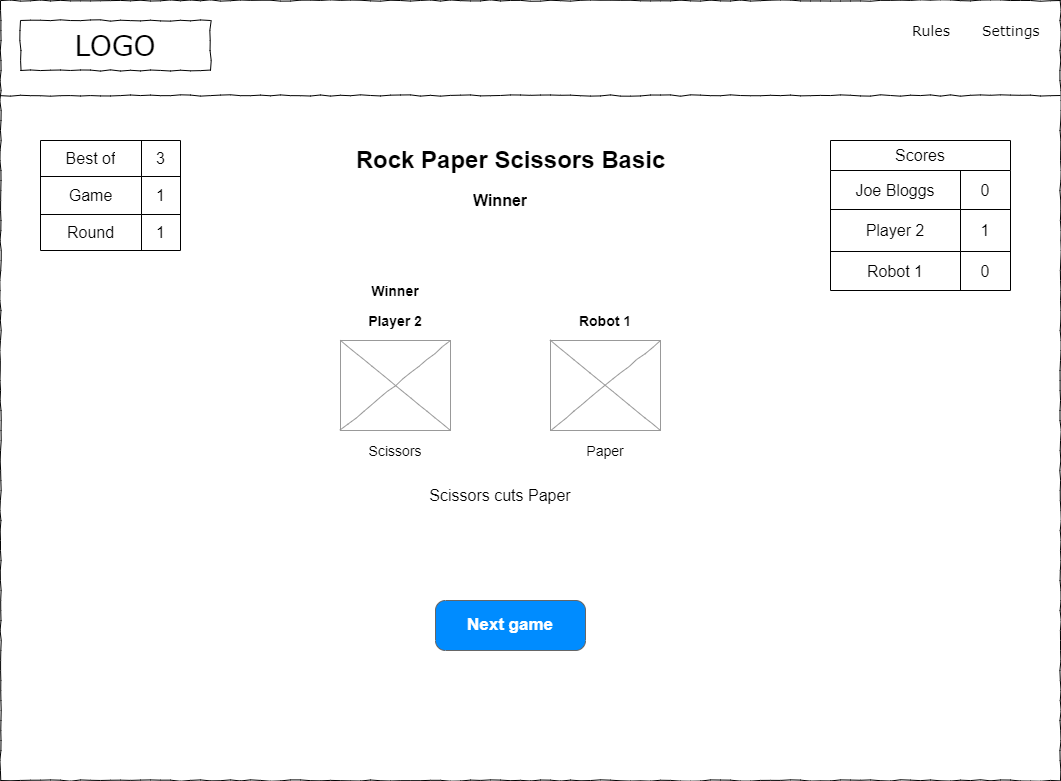

The diagram above was exported from draw.io. Its source (the exported page's mxGraphModel, read from the mxfile embedded in the PNG):
<mxGraphModel dx="1102" dy="857" grid="1" gridSize="10" guides="1" tooltips="1" connect="1" arrows="1" fold="1" page="1" pageScale="1" pageWidth="1169" pageHeight="827" math="0" shadow="0">
  <root>
    <mxCell id="YVhSnKuTa7IVDdCs3qrZ-0" />
    <mxCell id="YVhSnKuTa7IVDdCs3qrZ-1" parent="YVhSnKuTa7IVDdCs3qrZ-0" />
    <mxCell id="YVhSnKuTa7IVDdCs3qrZ-2" value="" style="whiteSpace=wrap;html=1;rounded=0;shadow=0;labelBackgroundColor=none;strokeColor=#000000;strokeWidth=1;fillColor=none;fontFamily=Verdana;fontSize=12;fontColor=#000000;align=center;comic=1;" parent="YVhSnKuTa7IVDdCs3qrZ-1" vertex="1">
      <mxGeometry x="20" y="20" width="1060" height="780" as="geometry" />
    </mxCell>
    <mxCell id="YVhSnKuTa7IVDdCs3qrZ-3" value="LOGO" style="whiteSpace=wrap;html=1;rounded=0;shadow=0;labelBackgroundColor=none;strokeWidth=1;fontFamily=Verdana;fontSize=28;align=center;comic=1;" parent="YVhSnKuTa7IVDdCs3qrZ-1" vertex="1">
      <mxGeometry x="40" y="40" width="190" height="50" as="geometry" />
    </mxCell>
    <mxCell id="YVhSnKuTa7IVDdCs3qrZ-4" value="Rules" style="text;html=1;points=[];align=left;verticalAlign=top;spacingTop=-4;fontSize=14;fontFamily=Verdana" parent="YVhSnKuTa7IVDdCs3qrZ-1" vertex="1">
      <mxGeometry x="930" y="40" width="60" height="20" as="geometry" />
    </mxCell>
    <mxCell id="YVhSnKuTa7IVDdCs3qrZ-5" value="Settings" style="text;html=1;points=[];align=left;verticalAlign=top;spacingTop=-4;fontSize=14;fontFamily=Verdana" parent="YVhSnKuTa7IVDdCs3qrZ-1" vertex="1">
      <mxGeometry x="1000" y="40" width="60" height="20" as="geometry" />
    </mxCell>
    <mxCell id="YVhSnKuTa7IVDdCs3qrZ-6" value="" style="line;strokeWidth=1;html=1;rounded=0;shadow=0;labelBackgroundColor=none;fillColor=none;fontFamily=Verdana;fontSize=14;fontColor=#000000;align=center;comic=1;" parent="YVhSnKuTa7IVDdCs3qrZ-1" vertex="1">
      <mxGeometry x="20" y="110" width="1060" height="10" as="geometry" />
    </mxCell>
    <mxCell id="YVhSnKuTa7IVDdCs3qrZ-7" value="Rock Paper Scissors Basic" style="text;strokeColor=none;fillColor=none;html=1;fontSize=24;fontStyle=1;verticalAlign=middle;align=center;" parent="YVhSnKuTa7IVDdCs3qrZ-1" vertex="1">
      <mxGeometry x="480" y="160" width="100" height="40" as="geometry" />
    </mxCell>
    <mxCell id="YVhSnKuTa7IVDdCs3qrZ-11" value="" style="verticalLabelPosition=bottom;shadow=0;dashed=0;align=center;html=1;verticalAlign=top;strokeWidth=1;shape=mxgraph.mockup.graphics.simpleIcon;strokeColor=#999999;rounded=0;labelBackgroundColor=none;fontFamily=Verdana;fontSize=14;fontColor=#000000;comic=1;" parent="YVhSnKuTa7IVDdCs3qrZ-1" vertex="1">
      <mxGeometry x="360" y="360" width="110" height="90" as="geometry" />
    </mxCell>
    <UserObject label="&lt;font style=&quot;font-size: 14px;&quot;&gt;Scissors&lt;/font&gt;" placeholders="1" name="Variable" id="YVhSnKuTa7IVDdCs3qrZ-12">
      <mxCell style="text;html=1;strokeColor=none;fillColor=none;align=center;verticalAlign=middle;whiteSpace=wrap;overflow=hidden;" parent="YVhSnKuTa7IVDdCs3qrZ-1" vertex="1">
        <mxGeometry x="375" y="460" width="80" height="20" as="geometry" />
      </mxCell>
    </UserObject>
    <UserObject label="&lt;span style=&quot;font-size: 16px;&quot;&gt;&lt;b style=&quot;font-size: 14px;&quot;&gt;Player 2&lt;/b&gt;&lt;/span&gt;" placeholders="1" name="Variable" id="YVhSnKuTa7IVDdCs3qrZ-13">
      <mxCell style="text;html=1;strokeColor=none;fillColor=none;align=center;verticalAlign=middle;whiteSpace=wrap;overflow=hidden;" parent="YVhSnKuTa7IVDdCs3qrZ-1" vertex="1">
        <mxGeometry x="335" y="320" width="160" height="40" as="geometry" />
      </mxCell>
    </UserObject>
    <mxCell id="YVhSnKuTa7IVDdCs3qrZ-15" value="Scissors cuts Paper" style="text;html=1;strokeColor=none;fillColor=none;align=center;verticalAlign=middle;whiteSpace=wrap;rounded=0;fontSize=16;" parent="YVhSnKuTa7IVDdCs3qrZ-1" vertex="1">
      <mxGeometry x="440" y="500" width="160" height="30" as="geometry" />
    </mxCell>
    <mxCell id="YVhSnKuTa7IVDdCs3qrZ-16" value="" style="verticalLabelPosition=bottom;shadow=0;dashed=0;align=center;html=1;verticalAlign=top;strokeWidth=1;shape=mxgraph.mockup.graphics.simpleIcon;strokeColor=#999999;rounded=0;labelBackgroundColor=none;fontFamily=Verdana;fontSize=14;fontColor=#000000;comic=1;" parent="YVhSnKuTa7IVDdCs3qrZ-1" vertex="1">
      <mxGeometry x="570" y="360" width="110" height="90" as="geometry" />
    </mxCell>
    <UserObject label="&lt;font style=&quot;font-size: 14px;&quot;&gt;Paper&lt;/font&gt;" placeholders="1" name="Variable" id="YVhSnKuTa7IVDdCs3qrZ-17">
      <mxCell style="text;html=1;strokeColor=none;fillColor=none;align=center;verticalAlign=middle;whiteSpace=wrap;overflow=hidden;" parent="YVhSnKuTa7IVDdCs3qrZ-1" vertex="1">
        <mxGeometry x="585" y="460" width="80" height="20" as="geometry" />
      </mxCell>
    </UserObject>
    <UserObject label="&lt;span style=&quot;font-size: 16px;&quot;&gt;&lt;b style=&quot;font-size: 14px;&quot;&gt;Robot 1&lt;/b&gt;&lt;/span&gt;" placeholders="1" name="Variable" id="YVhSnKuTa7IVDdCs3qrZ-18">
      <mxCell style="text;html=1;strokeColor=none;fillColor=none;align=center;verticalAlign=middle;whiteSpace=wrap;overflow=hidden;" parent="YVhSnKuTa7IVDdCs3qrZ-1" vertex="1">
        <mxGeometry x="545" y="320" width="160" height="40" as="geometry" />
      </mxCell>
    </UserObject>
    <mxCell id="YVhSnKuTa7IVDdCs3qrZ-19" value="Next game" style="strokeWidth=1;shadow=0;dashed=0;align=center;html=1;shape=mxgraph.mockup.buttons.button;strokeColor=#666666;fontColor=#ffffff;mainText=;buttonStyle=round;fontSize=17;fontStyle=1;fillColor=#008cff;whiteSpace=wrap;" parent="YVhSnKuTa7IVDdCs3qrZ-1" vertex="1">
      <mxGeometry x="455" y="620" width="150" height="50" as="geometry" />
    </mxCell>
    <UserObject label="&lt;span style=&quot;font-size: 16px;&quot;&gt;&lt;b style=&quot;font-size: 14px;&quot;&gt;Winner&lt;/b&gt;&lt;/span&gt;" placeholders="1" name="Variable" id="5eHhnIynLmN4S2_LPlcb-0">
      <mxCell style="text;html=1;strokeColor=none;fillColor=none;align=center;verticalAlign=middle;whiteSpace=wrap;overflow=hidden;" parent="YVhSnKuTa7IVDdCs3qrZ-1" vertex="1">
        <mxGeometry x="335" y="290" width="160" height="40" as="geometry" />
      </mxCell>
    </UserObject>
    <mxCell id="wLcutAWLocR4tts6aG1B-0" value="Scores" style="shape=table;html=1;whiteSpace=wrap;startSize=30;container=1;collapsible=0;childLayout=tableLayout;fontSize=16;" parent="YVhSnKuTa7IVDdCs3qrZ-1" vertex="1">
      <mxGeometry x="850" y="160" width="180" height="150" as="geometry" />
    </mxCell>
    <mxCell id="wLcutAWLocR4tts6aG1B-1" value="" style="shape=tableRow;horizontal=0;startSize=0;swimlaneHead=0;swimlaneBody=0;top=0;left=0;bottom=0;right=0;collapsible=0;dropTarget=0;fillColor=none;points=[[0,0.5],[1,0.5]];portConstraint=eastwest;fontSize=16;" parent="wLcutAWLocR4tts6aG1B-0" vertex="1">
      <mxGeometry y="30" width="180" height="39" as="geometry" />
    </mxCell>
    <mxCell id="wLcutAWLocR4tts6aG1B-2" value="Joe Bloggs" style="shape=partialRectangle;html=1;whiteSpace=wrap;connectable=0;fillColor=none;top=0;left=0;bottom=0;right=0;overflow=hidden;fontSize=16;" parent="wLcutAWLocR4tts6aG1B-1" vertex="1">
      <mxGeometry width="130" height="39" as="geometry">
        <mxRectangle width="130" height="39" as="alternateBounds" />
      </mxGeometry>
    </mxCell>
    <mxCell id="wLcutAWLocR4tts6aG1B-3" value="0" style="shape=partialRectangle;html=1;whiteSpace=wrap;connectable=0;fillColor=none;top=0;left=0;bottom=0;right=0;overflow=hidden;fontSize=16;" parent="wLcutAWLocR4tts6aG1B-1" vertex="1">
      <mxGeometry x="130" width="50" height="39" as="geometry">
        <mxRectangle width="50" height="39" as="alternateBounds" />
      </mxGeometry>
    </mxCell>
    <mxCell id="wLcutAWLocR4tts6aG1B-4" value="" style="shape=tableRow;horizontal=0;startSize=0;swimlaneHead=0;swimlaneBody=0;top=0;left=0;bottom=0;right=0;collapsible=0;dropTarget=0;fillColor=none;points=[[0,0.5],[1,0.5]];portConstraint=eastwest;fontSize=16;" parent="wLcutAWLocR4tts6aG1B-0" vertex="1">
      <mxGeometry y="69" width="180" height="42" as="geometry" />
    </mxCell>
    <mxCell id="wLcutAWLocR4tts6aG1B-5" value="Player 2" style="shape=partialRectangle;html=1;whiteSpace=wrap;connectable=0;fillColor=none;top=0;left=0;bottom=0;right=0;overflow=hidden;fontSize=16;" parent="wLcutAWLocR4tts6aG1B-4" vertex="1">
      <mxGeometry width="130" height="42" as="geometry">
        <mxRectangle width="130" height="42" as="alternateBounds" />
      </mxGeometry>
    </mxCell>
    <mxCell id="wLcutAWLocR4tts6aG1B-6" value="1" style="shape=partialRectangle;html=1;whiteSpace=wrap;connectable=0;fillColor=none;top=0;left=0;bottom=0;right=0;overflow=hidden;fontSize=16;" parent="wLcutAWLocR4tts6aG1B-4" vertex="1">
      <mxGeometry x="130" width="50" height="42" as="geometry">
        <mxRectangle width="50" height="42" as="alternateBounds" />
      </mxGeometry>
    </mxCell>
    <mxCell id="wLcutAWLocR4tts6aG1B-7" value="" style="shape=tableRow;horizontal=0;startSize=0;swimlaneHead=0;swimlaneBody=0;top=0;left=0;bottom=0;right=0;collapsible=0;dropTarget=0;fillColor=none;points=[[0,0.5],[1,0.5]];portConstraint=eastwest;fontSize=16;" parent="wLcutAWLocR4tts6aG1B-0" vertex="1">
      <mxGeometry y="111" width="180" height="39" as="geometry" />
    </mxCell>
    <mxCell id="wLcutAWLocR4tts6aG1B-8" value="Robot 1" style="shape=partialRectangle;html=1;whiteSpace=wrap;connectable=0;fillColor=none;top=0;left=0;bottom=0;right=0;overflow=hidden;fontSize=16;" parent="wLcutAWLocR4tts6aG1B-7" vertex="1">
      <mxGeometry width="130" height="39" as="geometry">
        <mxRectangle width="130" height="39" as="alternateBounds" />
      </mxGeometry>
    </mxCell>
    <mxCell id="wLcutAWLocR4tts6aG1B-9" value="0" style="shape=partialRectangle;html=1;whiteSpace=wrap;connectable=0;fillColor=none;top=0;left=0;bottom=0;right=0;overflow=hidden;fontSize=16;" parent="wLcutAWLocR4tts6aG1B-7" vertex="1">
      <mxGeometry x="130" width="50" height="39" as="geometry">
        <mxRectangle width="50" height="39" as="alternateBounds" />
      </mxGeometry>
    </mxCell>
    <UserObject label="&lt;b style=&quot;&quot;&gt;&lt;font style=&quot;font-size: 16px;&quot;&gt;Winner&lt;/font&gt;&lt;/b&gt;" placeholders="1" name="Variable" id="ZhkOWtfFRzIv-JF1bah9-0">
      <mxCell style="text;html=1;strokeColor=none;fillColor=none;align=center;verticalAlign=middle;whiteSpace=wrap;overflow=hidden;" vertex="1" parent="YVhSnKuTa7IVDdCs3qrZ-1">
        <mxGeometry x="440" y="200" width="160" height="40" as="geometry" />
      </mxCell>
    </UserObject>
    <mxCell id="JSbbqyxcDwHpOLdN5Xlk-0" value="" style="shape=table;html=1;whiteSpace=wrap;startSize=0;container=1;collapsible=0;childLayout=tableLayout;fontSize=16;" vertex="1" parent="YVhSnKuTa7IVDdCs3qrZ-1">
      <mxGeometry x="60" y="160" width="140" height="110" as="geometry" />
    </mxCell>
    <mxCell id="JSbbqyxcDwHpOLdN5Xlk-1" value="" style="shape=tableRow;horizontal=0;startSize=0;swimlaneHead=0;swimlaneBody=0;top=0;left=0;bottom=0;right=0;collapsible=0;dropTarget=0;fillColor=none;points=[[0,0.5],[1,0.5]];portConstraint=eastwest;fontSize=16;" vertex="1" parent="JSbbqyxcDwHpOLdN5Xlk-0">
      <mxGeometry width="140" height="36" as="geometry" />
    </mxCell>
    <mxCell id="JSbbqyxcDwHpOLdN5Xlk-2" value="Best of" style="shape=partialRectangle;html=1;whiteSpace=wrap;connectable=0;fillColor=none;top=0;left=0;bottom=0;right=0;overflow=hidden;fontSize=16;" vertex="1" parent="JSbbqyxcDwHpOLdN5Xlk-1">
      <mxGeometry width="101" height="36" as="geometry">
        <mxRectangle width="101" height="36" as="alternateBounds" />
      </mxGeometry>
    </mxCell>
    <mxCell id="JSbbqyxcDwHpOLdN5Xlk-3" value="3" style="shape=partialRectangle;html=1;whiteSpace=wrap;connectable=0;fillColor=none;top=0;left=0;bottom=0;right=0;overflow=hidden;fontSize=16;" vertex="1" parent="JSbbqyxcDwHpOLdN5Xlk-1">
      <mxGeometry x="101" width="39" height="36" as="geometry">
        <mxRectangle width="39" height="36" as="alternateBounds" />
      </mxGeometry>
    </mxCell>
    <mxCell id="JSbbqyxcDwHpOLdN5Xlk-4" value="" style="shape=tableRow;horizontal=0;startSize=0;swimlaneHead=0;swimlaneBody=0;top=0;left=0;bottom=0;right=0;collapsible=0;dropTarget=0;fillColor=none;points=[[0,0.5],[1,0.5]];portConstraint=eastwest;fontSize=16;" vertex="1" parent="JSbbqyxcDwHpOLdN5Xlk-0">
      <mxGeometry y="36" width="140" height="38" as="geometry" />
    </mxCell>
    <mxCell id="JSbbqyxcDwHpOLdN5Xlk-5" value="Game" style="shape=partialRectangle;html=1;whiteSpace=wrap;connectable=0;fillColor=none;top=0;left=0;bottom=0;right=0;overflow=hidden;fontSize=16;" vertex="1" parent="JSbbqyxcDwHpOLdN5Xlk-4">
      <mxGeometry width="101" height="38" as="geometry">
        <mxRectangle width="101" height="38" as="alternateBounds" />
      </mxGeometry>
    </mxCell>
    <mxCell id="JSbbqyxcDwHpOLdN5Xlk-6" value="1" style="shape=partialRectangle;html=1;whiteSpace=wrap;connectable=0;fillColor=none;top=0;left=0;bottom=0;right=0;overflow=hidden;fontSize=16;" vertex="1" parent="JSbbqyxcDwHpOLdN5Xlk-4">
      <mxGeometry x="101" width="39" height="38" as="geometry">
        <mxRectangle width="39" height="38" as="alternateBounds" />
      </mxGeometry>
    </mxCell>
    <mxCell id="JSbbqyxcDwHpOLdN5Xlk-7" value="" style="shape=tableRow;horizontal=0;startSize=0;swimlaneHead=0;swimlaneBody=0;top=0;left=0;bottom=0;right=0;collapsible=0;dropTarget=0;fillColor=none;points=[[0,0.5],[1,0.5]];portConstraint=eastwest;fontSize=16;" vertex="1" parent="JSbbqyxcDwHpOLdN5Xlk-0">
      <mxGeometry y="74" width="140" height="36" as="geometry" />
    </mxCell>
    <mxCell id="JSbbqyxcDwHpOLdN5Xlk-8" value="Round" style="shape=partialRectangle;html=1;whiteSpace=wrap;connectable=0;fillColor=none;top=0;left=0;bottom=0;right=0;overflow=hidden;fontSize=16;" vertex="1" parent="JSbbqyxcDwHpOLdN5Xlk-7">
      <mxGeometry width="101" height="36" as="geometry">
        <mxRectangle width="101" height="36" as="alternateBounds" />
      </mxGeometry>
    </mxCell>
    <mxCell id="JSbbqyxcDwHpOLdN5Xlk-9" value="1" style="shape=partialRectangle;html=1;whiteSpace=wrap;connectable=0;fillColor=none;top=0;left=0;bottom=0;right=0;overflow=hidden;fontSize=16;" vertex="1" parent="JSbbqyxcDwHpOLdN5Xlk-7">
      <mxGeometry x="101" width="39" height="36" as="geometry">
        <mxRectangle width="39" height="36" as="alternateBounds" />
      </mxGeometry>
    </mxCell>
  </root>
</mxGraphModel>